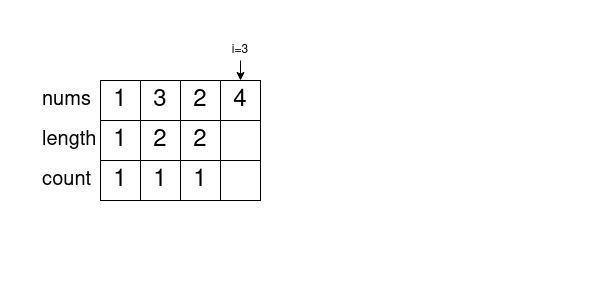

The diagram above was exported from draw.io. Its source (the exported page's mxGraphModel, read from the mxfile embedded in the PNG):
<mxGraphModel dx="1360" dy="751" grid="1" gridSize="10" guides="1" tooltips="1" connect="1" arrows="1" fold="1" page="1" pageScale="1" pageWidth="600" pageHeight="300" math="0" shadow="0">
  <root>
    <mxCell id="0" />
    <mxCell id="1" parent="0" />
    <mxCell id="y4JSV96lcPhyqdaNAE09-1" value="1" style="rounded=0;whiteSpace=wrap;html=1;fontSize=24;fillColor=#FFFFFF;" parent="1" vertex="1">
      <mxGeometry x="100" y="80" width="40" height="40" as="geometry" />
    </mxCell>
    <mxCell id="y4JSV96lcPhyqdaNAE09-2" value="3" style="rounded=0;whiteSpace=wrap;html=1;fontSize=24;fillColor=#FFFFFF;" parent="1" vertex="1">
      <mxGeometry x="140" y="80" width="40" height="40" as="geometry" />
    </mxCell>
    <mxCell id="y4JSV96lcPhyqdaNAE09-3" value="2" style="rounded=0;whiteSpace=wrap;html=1;fontSize=24;fillColor=#FFFFFF;" parent="1" vertex="1">
      <mxGeometry x="180" y="80" width="40" height="40" as="geometry" />
    </mxCell>
    <mxCell id="y4JSV96lcPhyqdaNAE09-4" value="4" style="rounded=0;whiteSpace=wrap;html=1;fontSize=24;" parent="1" vertex="1">
      <mxGeometry x="220" y="80" width="40" height="40" as="geometry" />
    </mxCell>
    <mxCell id="y4JSV96lcPhyqdaNAE09-5" value="nums" style="text;html=1;strokeColor=none;fillColor=none;align=left;verticalAlign=middle;whiteSpace=wrap;rounded=0;fontSize=20;" parent="1" vertex="1">
      <mxGeometry x="40" y="80" width="60" height="40" as="geometry" />
    </mxCell>
    <mxCell id="y4JSV96lcPhyqdaNAE09-6" value="length" style="text;html=1;strokeColor=none;fillColor=none;align=left;verticalAlign=middle;whiteSpace=wrap;rounded=0;fontSize=20;" parent="1" vertex="1">
      <mxGeometry x="40" y="120" width="60" height="40" as="geometry" />
    </mxCell>
    <mxCell id="y4JSV96lcPhyqdaNAE09-7" value="&lt;div&gt;count&lt;/div&gt;" style="text;html=1;strokeColor=none;fillColor=none;align=left;verticalAlign=middle;whiteSpace=wrap;rounded=0;fontSize=20;" parent="1" vertex="1">
      <mxGeometry x="40" y="160" width="60" height="40" as="geometry" />
    </mxCell>
    <mxCell id="y4JSV96lcPhyqdaNAE09-8" value="1" style="rounded=0;whiteSpace=wrap;html=1;fontSize=24;" parent="1" vertex="1">
      <mxGeometry x="100" y="120" width="40" height="40" as="geometry" />
    </mxCell>
    <mxCell id="y4JSV96lcPhyqdaNAE09-9" value="2" style="rounded=0;whiteSpace=wrap;html=1;fontSize=24;" parent="1" vertex="1">
      <mxGeometry x="140" y="120" width="40" height="40" as="geometry" />
    </mxCell>
    <mxCell id="y4JSV96lcPhyqdaNAE09-10" value="2" style="rounded=0;whiteSpace=wrap;html=1;fontSize=24;" parent="1" vertex="1">
      <mxGeometry x="180" y="120" width="40" height="40" as="geometry" />
    </mxCell>
    <mxCell id="y4JSV96lcPhyqdaNAE09-11" value="" style="rounded=0;whiteSpace=wrap;html=1;fontSize=24;" parent="1" vertex="1">
      <mxGeometry x="220" y="120" width="40" height="40" as="geometry" />
    </mxCell>
    <mxCell id="y4JSV96lcPhyqdaNAE09-12" value="1" style="rounded=0;whiteSpace=wrap;html=1;fontSize=24;" parent="1" vertex="1">
      <mxGeometry x="100" y="160" width="40" height="40" as="geometry" />
    </mxCell>
    <mxCell id="y4JSV96lcPhyqdaNAE09-13" value="1" style="rounded=0;whiteSpace=wrap;html=1;fontSize=24;" parent="1" vertex="1">
      <mxGeometry x="140" y="160" width="40" height="40" as="geometry" />
    </mxCell>
    <mxCell id="y4JSV96lcPhyqdaNAE09-14" value="1" style="rounded=0;whiteSpace=wrap;html=1;fontSize=24;" parent="1" vertex="1">
      <mxGeometry x="180" y="160" width="40" height="40" as="geometry" />
    </mxCell>
    <mxCell id="y4JSV96lcPhyqdaNAE09-15" value="" style="rounded=0;whiteSpace=wrap;html=1;fontSize=24;" parent="1" vertex="1">
      <mxGeometry x="220" y="160" width="40" height="40" as="geometry" />
    </mxCell>
    <mxCell id="8nLggnxS4SWilzLX0Qtl-1" value="&amp;nbsp;" style="text;html=1;strokeColor=none;fillColor=none;align=left;verticalAlign=top;whiteSpace=wrap;rounded=0;fontSize=25;" vertex="1" parent="1">
      <mxGeometry x="320" y="40" width="260" height="240" as="geometry" />
    </mxCell>
    <mxCell id="8nLggnxS4SWilzLX0Qtl-3" value="i=3" style="text;html=1;strokeColor=none;fillColor=none;align=center;verticalAlign=middle;whiteSpace=wrap;rounded=0;" vertex="1" parent="1">
      <mxGeometry x="230" y="40" width="20" height="20" as="geometry" />
    </mxCell>
    <mxCell id="8nLggnxS4SWilzLX0Qtl-4" value="" style="endArrow=classic;html=1;rounded=0;exitX=0.5;exitY=1;exitDx=0;exitDy=0;entryX=0.5;entryY=0;entryDx=0;entryDy=0;" edge="1" parent="1" source="8nLggnxS4SWilzLX0Qtl-3" target="y4JSV96lcPhyqdaNAE09-4">
      <mxGeometry width="50" height="50" relative="1" as="geometry">
        <mxPoint x="270" y="360" as="sourcePoint" />
        <mxPoint x="320" y="310" as="targetPoint" />
      </mxGeometry>
    </mxCell>
  </root>
</mxGraphModel>